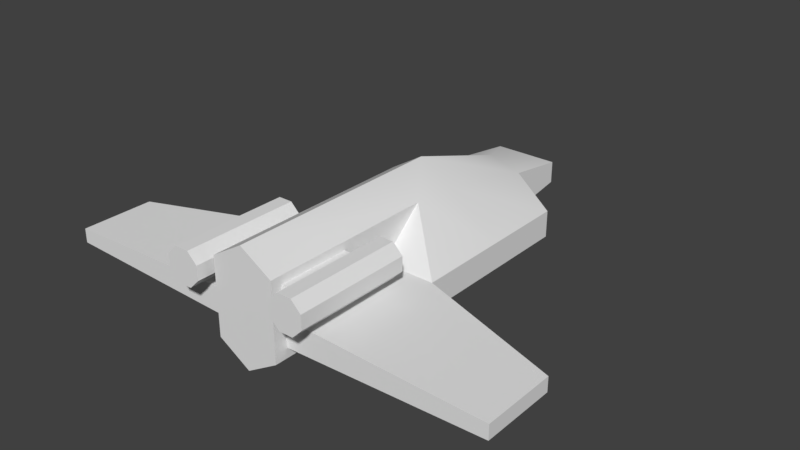 # Source: 1.blend  (saved by Blender 2.79.0; exported with 4.5.12 LTS)
import bpy
from mathutils import Matrix  # noqa: F401  (used for matrix-valued properties, if any)

bpy.ops.wm.read_factory_settings(use_empty=True)
scene = bpy.context.scene
scene.name = 'Scene'

# ---- collections
col_collection_1 = bpy.data.collections.new('Collection 1'); scene.collection.children.link(col_collection_1)

# ---- world
world_world = bpy.data.worlds.new('World'); scene.world = world_world
world_world.color = (0.05088, 0.05088, 0.05088)
world_world.use_sun_shadow = False
world_world.sun_shadow_jitter_overblur = 0.0
world_world.cycles.sampling_method = 'MANUAL'

# ---- meshes
me_cube = bpy.data.meshes.new('Cube')
me_cube.from_pydata([(0.627, -3.498, -0.6962), (0.627, -0.0438, 0.7964), (0.627, -0.9429, 0.00782), (0.627, -0.9429, -0.5119), (1.655, -0.9429, 0.00782), (1.655, -0.9429, -0.5119), (0.627, -3.233, 0.00782), (0.627, -3.233, -0.5119), (4.439, -1.792, -0.1131), (4.439, -1.792, -0.391), (4.439, -3.233, -0.1131), (4.439, -3.233, -0.391), (0.0, -3.498, 1.178), (0.0, -3.498, -1.077), (0.627, -3.498, 0.7964), (0.0, 0.8117, -1.077), (0.9836, -3.717, 0.1728), (0.9836, -1.444, 0.1728), (1.257, -3.717, 0.1728), (1.257, -1.444, 0.1728), (1.45, -3.717, 0.3661), (1.45, -1.444, 0.3661), (1.45, -3.717, 0.6395), (1.45, -1.444, 0.6395), (1.257, -3.717, 0.8328), (1.257, -1.444, 0.8328), (0.9836, -3.717, 0.8328), (0.9836, -1.444, 0.8328), (0.7903, -3.717, 0.6395), (0.7903, -1.444, 0.6395), (0.7903, -3.717, 0.3661), (0.7903, -1.444, 0.3661), (1.655, 0.8117, 0.00782), (0.0, 0.8117, 1.178), (1.655, 0.8117, -0.5119), (0.627, 0.8117, -0.6962), (0.627, 0.8117, 0.7964), (0.0, 2.995, 0.4774), (0.627, 2.995, 0.2761), (0.627, 2.995, -0.5119), (0.0, 2.995, -0.7131), (1.655, 2.443, -0.5119), (1.655, 2.443, 0.00782), (0.0, 4.188, 0.09746), (0.627, 4.188, 0.09746), (0.627, 4.188, -0.3332), (0.0, 4.188, -0.3332), (0.7903, -1.884, 0.6395), (0.7903, -3.277, 0.6395), (0.7903, -3.277, 0.3661), (0.7903, -1.884, 0.3661), (0.627, -1.884, 0.6395), (0.627, -3.277, 0.6395), (0.627, -3.277, 0.3661), (0.627, -1.884, 0.3661)], [], [(15, 35, 0, 13), (1, 33, 12, 14), (35, 3, 7, 0), (2, 6, 4), (1, 4, 32), (4, 6, 10, 8), (2, 4, 1), (7, 3, 5), (6, 7, 11, 10), (7, 5, 9, 11), (5, 4, 8, 9), (0, 14, 12, 13), (7, 6, 14, 0), (9, 8, 10, 11), (16, 17, 19, 18), (18, 19, 21, 20), (20, 21, 23, 22), (5, 3, 35, 34), (22, 23, 25, 24), (4, 5, 34, 32), (24, 25, 27, 26), (26, 27, 29, 28), (19, 17, 31, 29, 27, 25, 23, 21), (30, 28, 48, 49), (30, 31, 17, 16), (16, 18, 20, 22, 24, 26, 28, 30), (6, 2, 1, 14), (33, 36, 38, 37), (1, 32, 36), (33, 1, 36), (38, 39, 45, 44), (39, 38, 42, 41), (36, 32, 42, 38), (35, 15, 40, 39), (32, 34, 41, 42), (34, 35, 39, 41), (46, 43, 44, 45), (37, 38, 44, 43), (39, 40, 46, 45), (47, 50, 54, 51), (28, 29, 47, 48), (29, 31, 50, 47), (31, 30, 49, 50), (48, 47, 51, 52), (50, 49, 53, 54), (49, 48, 52, 53)])
me_cube.polygons.foreach_set('use_smooth', [True] * 46)
_uv = me_cube.uv_layers.new(name='UVMap')
_uv.uv.foreach_set('vector', [0.5533, 0.08865, 0.5561, 0.1807, 0.01653, 0.1795, 0.01653, 0.0897, 0.4221, 0.8702, 0.5075, 0.9688, 0.01402, 0.8951, 0.02656, 0.8111, 0.5561, 0.1807, 0.3337, 0.2031, 0.04936, 0.2025, 0.01653, 0.1795, 0.9808, 0.7487, 0.9815, 0.3696, 0.8107, 0.7484, 0.4221, 0.8702, 0.3408, 0.7066, 0.5419, 0.7361, 0.8107, 0.7484, 0.9815, 0.3696, 0.3502, 0.3684, 0.3497, 0.6069, 0.2438, 0.281, 0.3026, 0.2139, 0.3218, 0.3494, 0.9808, 0.3696, 0.9808, 0.7487, 0.8107, 0.7487, 0.005706, 0.04287, 0.005706, 0.006226, 0.2745, 0.01475, 0.2745, 0.03435, 0.9808, 0.3696, 0.8107, 0.7487, 0.3495, 0.6081, 0.3495, 0.3696, 0.5814, 0.006223, 0.5814, 0.04287, 0.3761, 0.03435, 0.3761, 0.01475, 0.8431, 0.2431, 0.9504, 0.2431, 0.9778, 0.2881, 0.8157, 0.2881, 0.04516, 0.2359, 0.04516, 0.281, 0.02218, 0.3494, 0.02218, 0.2199, 0.3761, 0.01475, 0.3761, 0.03435, 0.2745, 0.03435, 0.2745, 0.01475, 0.05453, 0.5832, 0.0539, 0.3907, 0.07704, 0.3906, 0.07768, 0.5831, 0.07768, 0.5831, 0.07704, 0.3906, 0.1002, 0.3905, 0.1008, 0.583, 0.1008, 0.583, 0.1002, 0.3905, 0.1233, 0.3904, 0.124, 0.5829, 0.3448, 0.3315, 0.3337, 0.2031, 0.5561, 0.1807, 0.564, 0.3124, 0.124, 0.5829, 0.1233, 0.3904, 0.1465, 0.3904, 0.1471, 0.5828, 0.5814, 0.04287, 0.5814, 0.006223, 0.7051, 0.006222, 0.7051, 0.04287, 0.1471, 0.5828, 0.1465, 0.3904, 0.1696, 0.3903, 0.1703, 0.5828, 0.1703, 0.5828, 0.1696, 0.3903, 0.1928, 0.3902, 0.1934, 0.5827, 0.2743, 0.779, 0.2184, 0.779, 0.1789, 0.7395, 0.1789, 0.6836, 0.2184, 0.6441, 0.2743, 0.6441, 0.3138, 0.6836, 0.3138, 0.7395, 0.1934, 0.5848, 0.1934, 0.5827, 0.1968, 0.5827, 0.1968, 0.5847, 0.03139, 0.5832, 0.03075, 0.3907, 0.0539, 0.3907, 0.05453, 0.5832, 0.1187, 0.6375, 0.1592, 0.678, 0.1592, 0.7352, 0.1187, 0.7757, 0.06147, 0.7757, 0.021, 0.7352, 0.021, 0.678, 0.06147, 0.6375, 0.04516, 0.281, 0.2438, 0.281, 0.3218, 0.3494, 0.02218, 0.3494, 0.5075, 0.9688, 0.5202, 0.8847, 0.7803, 0.8913, 0.773, 0.9671, 0.4221, 0.8702, 0.5419, 0.7361, 0.5202, 0.8847, 0.5075, 0.9688, 0.4221, 0.8702, 0.5202, 0.8847, 0.9024, 0.06179, 0.9024, 0.006221, 0.9865, 0.01882, 0.9865, 0.04919, 0.9024, 0.006221, 0.9024, 0.06179, 0.8201, 0.04287, 0.8201, 0.006222, 0.5202, 0.8847, 0.5419, 0.7361, 0.7287, 0.7629, 0.7803, 0.8913, 0.5561, 0.1807, 0.5533, 0.08865, 0.8283, 0.09658, 0.8311, 0.1772, 0.7051, 0.04287, 0.7051, 0.006222, 0.8201, 0.006222, 0.8201, 0.04287, 0.564, 0.3124, 0.5561, 0.1807, 0.8311, 0.1772, 0.7658, 0.3046, 0.9675, 0.9688, 0.9177, 0.9675, 0.9196, 0.895, 0.9694, 0.8963, 0.773, 0.9671, 0.7803, 0.8913, 0.9196, 0.895, 0.9177, 0.9675, 0.8311, 0.1772, 0.8283, 0.09658, 0.9814, 0.1055, 0.9787, 0.1823, 0.2001, 0.5826, 0.2008, 0.5825, 0.2008, 0.5829, 0.2001, 0.5829, 0.1934, 0.5827, 0.1928, 0.3902, 0.2001, 0.5826, 0.1968, 0.5827, 0.1928, 0.3902, 0.3123, 0.3856, 0.3196, 0.578, 0.2001, 0.5826, 0.03075, 0.3907, 0.03139, 0.5832, 0.02403, 0.3909, 0.02739, 0.3908, 0.1968, 0.5827, 0.2001, 0.5826, 0.2001, 0.5829, 0.1968, 0.583, 0.02739, 0.3908, 0.02403, 0.3909, 0.02402, 0.3905, 0.02738, 0.3904, 0.1961, 0.5827, 0.1968, 0.5827, 0.1968, 0.583, 0.1961, 0.5831])
me_cube.use_remesh_preserve_volume = False
me_cube.use_remesh_preserve_attributes = False
me_cube.use_mirror_vertex_groups = False
me_cube.update()

# ---- objects
ob_cube = bpy.data.objects.new('Cube', me_cube)

# ---- transforms, parenting, visibility, modifiers, constraints
ob_cube.location = (0.0, 0.0, 0.0)
ob_cube.lineart.crease_threshold = 0.0
_m = ob_cube.modifiers.new('Mirror', 'MIRROR')
_m = ob_cube.modifiers.new('EdgeSplit', 'EDGE_SPLIT')

# ---- collection membership
col_collection_1.objects.link(ob_cube)

# ---- scene / render settings (as saved in the file)
scene.frame_start = 1; scene.frame_end = 250; scene.frame_set(4)
scene.render.engine = 'BLENDER_EEVEE_NEXT'
scene.render.resolution_percentage = 50
scene.render.dither_intensity = 0.0
scene.cycles.use_denoising = False
scene.cycles.samples = 128
scene.cycles.sampling_pattern = 'TABULATED_SOBOL'
scene.cycles.use_adaptive_sampling = False
scene.cycles.use_light_tree = False
scene.cycles.blur_glossy = 0.0
scene.cycles.sample_clamp_indirect = 0.0
scene.view_settings.view_transform = 'Standard'
bpy.context.view_layer.update()

# ---- added for rendering (the .blend has no active camera and no usable light): camera, sun
cam_auto = bpy.data.cameras.new('AutoCamera')
cam_auto.lens = 50.0
cam_auto.sensor_width = 36.0
cam_auto.clip_end = 1000.0
ob_auto_camera = bpy.data.objects.new('AutoCamera', cam_auto)
scene.collection.objects.link(ob_auto_camera)
ob_auto_camera.location = (11.1939, -13.1975, 9.00523)
ob_auto_camera.rotation_euler = (1.09748, -7.21219e-08, 0.694738)
scene.camera = ob_auto_camera
light_auto_sun = bpy.data.lights.new('AutoSun', 'SUN')
light_auto_sun.energy = 3.0
light_auto_sun.angle = 0.0523599
ob_auto_sun = bpy.data.objects.new('AutoSun', light_auto_sun)
scene.collection.objects.link(ob_auto_sun)
ob_auto_sun.rotation_euler = (0.872665, 0.174533, 0.523599)
bpy.context.view_layer.update()
